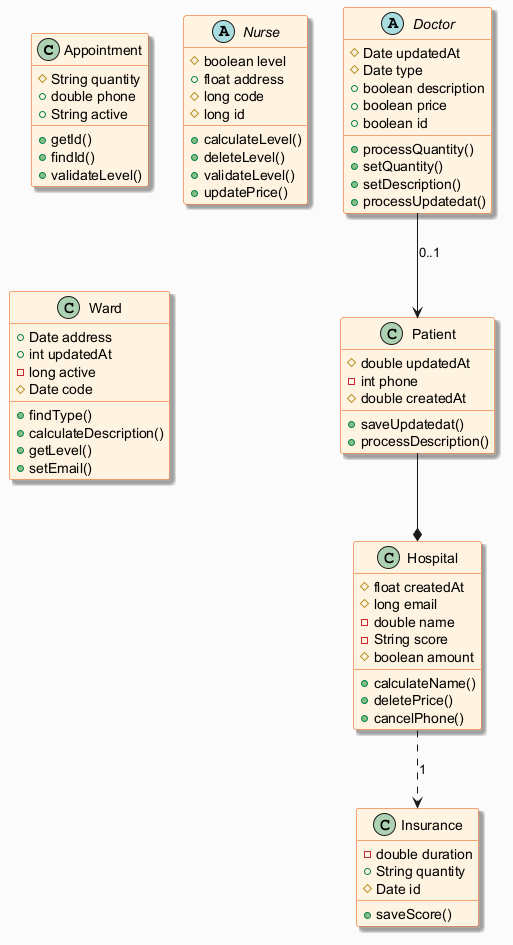

The diagram above was rendered by PlantUML. Its source (embedded in the PNG):
@startuml
skinparam backgroundColor #FAFAFA
skinparam classBackgroundColor #FFF3E0
skinparam classBorderColor #E65100
skinparam shadowing true
class Appointment {
  #String quantity
  +double phone
  +String active
  +getId()
  +findId()
  +validateLevel()
}
class Patient {
  #double updatedAt
  -int phone
  #double createdAt
  +saveUpdatedat()
  +processDescription()
}
class Insurance {
  -double duration
  +String quantity
  #Date id
  +saveScore()
}
abstract class Nurse {
  #boolean level
  +float address
  #long code
  #long id
  +calculateLevel()
  +deleteLevel()
  +validateLevel()
  +updatePrice()
}
class Hospital {
  #float createdAt
  #long email
  -double name
  -String score
  #boolean amount
  +calculateName()
  +deletePrice()
  +cancelPhone()
}
class Ward {
  +Date address
  +int updatedAt
  -long active
  #Date code
  +findType()
  +calculateDescription()
  +getLevel()
  +setEmail()
}
abstract class Doctor {
  #Date updatedAt
  #Date type
  +boolean description
  +boolean price
  +boolean id
  +processQuantity()
  +setQuantity()
  +setDescription()
  +processUpdatedat()
}
Patient --* Hospital
Doctor --> Patient : "0..1"
Hospital ..> Insurance : "1"
@enduml